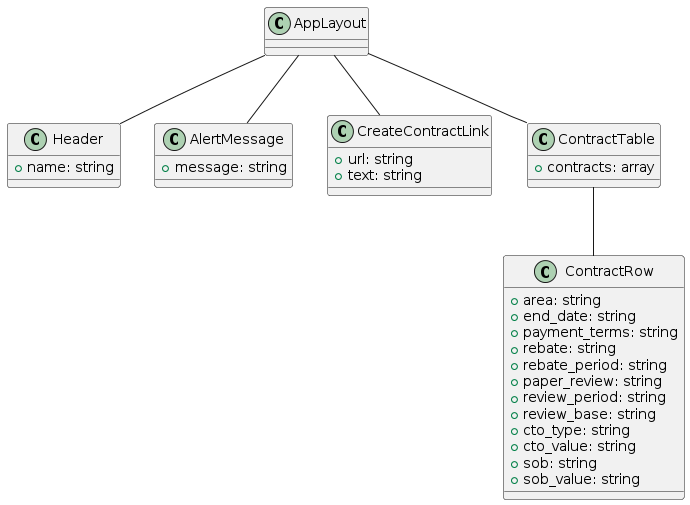

The diagram above was rendered by PlantUML. Its source (embedded in the PNG):
@startuml
class AppLayout

class Header {
    +name: string
}

class AlertMessage {
    +message: string
}

class CreateContractLink {
    +url: string
    +text: string
}

class ContractTable {
    +contracts: array
}

class ContractRow {
    +area: string
    +end_date: string
    +payment_terms: string
    +rebate: string
    +rebate_period: string
    +paper_review: string
    +review_period: string
    +review_base: string
    +cto_type: string
    +cto_value: string
    +sob: string
    +sob_value: string
}

AppLayout -- Header
AppLayout -- AlertMessage
AppLayout -- CreateContractLink
AppLayout -- ContractTable
ContractTable -- ContractRow
@enduml